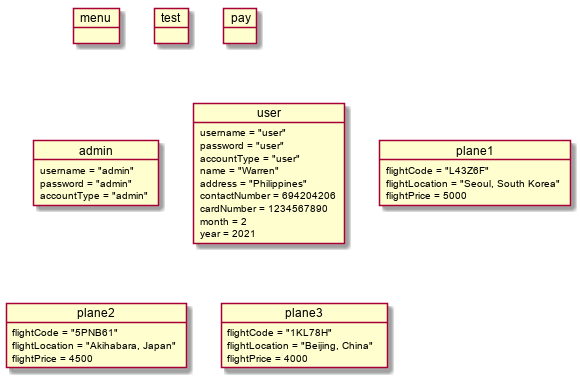

The diagram above was rendered by PlantUML. Its source (embedded in the PNG):
@startuml
    object menu
    object test
    object pay
    object admin {
        username = "admin"
        password = "admin"
        accountType = "admin"
    }
    object user {
        username = "user"
        password = "user"
        accountType = "user"
        name = "Warren"
        address = "Philippines"
        contactNumber = 694204206
        cardNumber = 1234567890
        month = 2
        year = 2021
    }
    object plane1 {
        flightCode = "L43Z6F"
        flightLocation = "Seoul, South Korea"
        flightPrice = 5000
    }
    object plane2 {
        flightCode = "5PNB61"
        flightLocation = "Akihabara, Japan"
        flightPrice = 4500
    }
    object plane3 {
        flightCode = "1KL78H"
        flightLocation = "Beijing, China"
        flightPrice = 4000
    }
@enduml